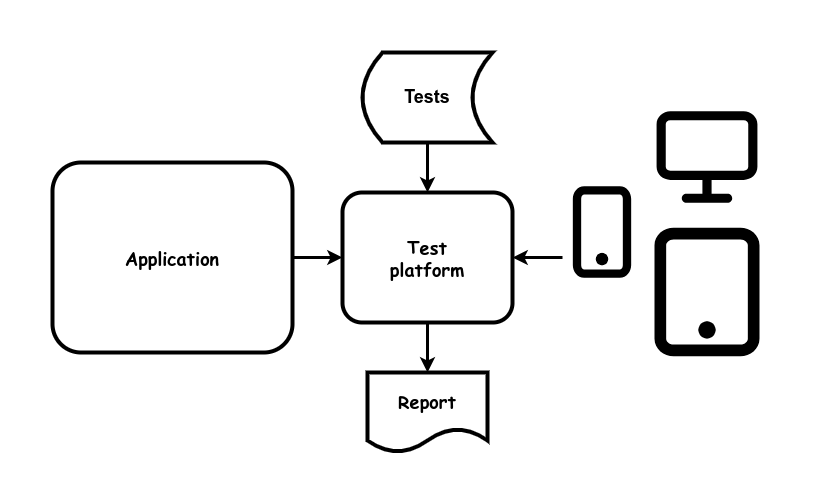

The diagram above was exported from draw.io. Its source (the exported page's mxGraphModel, read from the mxfile embedded in the PNG):
<mxGraphModel dx="1434" dy="1811" grid="1" gridSize="10" guides="1" tooltips="1" connect="1" arrows="1" fold="1" page="1" pageScale="1" pageWidth="850" pageHeight="1100" math="0" shadow="0">
  <root>
    <mxCell id="0" />
    <mxCell id="1" parent="0" />
    <mxCell id="RERQCJBcEq8R5nZOyFl8-2" value="&lt;b style=&quot;font-size: 18px;&quot;&gt;Application&lt;br&gt;&lt;/b&gt;" style="rounded=1;whiteSpace=wrap;html=1;strokeWidth=4;fontFamily=Comic Sans MS;fontSize=18;" parent="1" vertex="1">
      <mxGeometry x="250" y="20" width="240" height="190" as="geometry" />
    </mxCell>
    <mxCell id="cBTVmWP6UsZs6re9bPTR-3" value="&lt;b style=&quot;font-size: 18px;&quot;&gt;Test&lt;br&gt;platform&lt;br&gt;&lt;/b&gt;" style="rounded=1;whiteSpace=wrap;html=1;strokeWidth=4;fontFamily=Comic Sans MS;fontSize=18;" parent="1" vertex="1">
      <mxGeometry x="540" y="50" width="170" height="130" as="geometry" />
    </mxCell>
    <mxCell id="cBTVmWP6UsZs6re9bPTR-4" value="&lt;span style=&quot;font-size: 18px;&quot;&gt;&lt;b&gt;Tests&lt;/b&gt;&lt;/span&gt;" style="shape=dataStorage;whiteSpace=wrap;html=1;fixedSize=1;strokeWidth=4;" parent="1" vertex="1">
      <mxGeometry x="560" y="-90" width="130" height="90" as="geometry" />
    </mxCell>
    <mxCell id="cBTVmWP6UsZs6re9bPTR-5" value="" style="endArrow=none;startArrow=classic;html=1;rounded=0;strokeWidth=3;endFill=0;" parent="1" source="cBTVmWP6UsZs6re9bPTR-3" target="cBTVmWP6UsZs6re9bPTR-4" edge="1">
      <mxGeometry width="50" height="50" relative="1" as="geometry">
        <mxPoint x="680" y="540" as="sourcePoint" />
        <mxPoint x="760" y="240" as="targetPoint" />
      </mxGeometry>
    </mxCell>
    <mxCell id="cBTVmWP6UsZs6re9bPTR-6" value="" style="endArrow=none;startArrow=classic;html=1;rounded=0;strokeWidth=3;endFill=0;" parent="1" source="cBTVmWP6UsZs6re9bPTR-3" target="RERQCJBcEq8R5nZOyFl8-2" edge="1">
      <mxGeometry width="50" height="50" relative="1" as="geometry">
        <mxPoint x="690" y="550" as="sourcePoint" />
        <mxPoint x="475" y="117" as="targetPoint" />
      </mxGeometry>
    </mxCell>
    <mxCell id="cBTVmWP6UsZs6re9bPTR-7" value="Report" style="shape=document;whiteSpace=wrap;html=1;boundedLbl=1;strokeWidth=4;fontStyle=1;fontFamily=Comic Sans MS;fontSize=18;" parent="1" vertex="1">
      <mxGeometry x="565" y="230" width="120" height="80" as="geometry" />
    </mxCell>
    <mxCell id="cBTVmWP6UsZs6re9bPTR-8" value="" style="endArrow=none;startArrow=classic;html=1;rounded=0;strokeWidth=3;endFill=0;" parent="1" source="cBTVmWP6UsZs6re9bPTR-7" target="cBTVmWP6UsZs6re9bPTR-3" edge="1">
      <mxGeometry width="50" height="50" relative="1" as="geometry">
        <mxPoint x="635" y="60" as="sourcePoint" />
        <mxPoint x="635" y="10" as="targetPoint" />
      </mxGeometry>
    </mxCell>
    <mxCell id="cBTVmWP6UsZs6re9bPTR-11" value="" style="endArrow=none;startArrow=classic;html=1;rounded=0;strokeWidth=3;endFill=0;" parent="1" source="cBTVmWP6UsZs6re9bPTR-3" edge="1">
      <mxGeometry width="50" height="50" relative="1" as="geometry">
        <mxPoint x="635" y="60" as="sourcePoint" />
        <mxPoint x="760" y="115" as="targetPoint" />
      </mxGeometry>
    </mxCell>
    <mxCell id="i-57G9pBQHeVigquxdoJ-1" value="" style="shape=image;verticalLabelPosition=bottom;labelBackgroundColor=default;verticalAlign=top;aspect=fixed;imageAspect=0;image=https://www.svgrepo.com/show/491618/device-mobile.svg;" vertex="1" parent="1">
      <mxGeometry x="750" y="40" width="100" height="100" as="geometry" />
    </mxCell>
    <mxCell id="i-57G9pBQHeVigquxdoJ-2" value="" style="shape=image;verticalLabelPosition=bottom;labelBackgroundColor=default;verticalAlign=top;aspect=fixed;imageAspect=0;image=https://www.svgrepo.com/show/491616/device-desktop.svg;" vertex="1" parent="1">
      <mxGeometry x="850" y="-40" width="110" height="110" as="geometry" />
    </mxCell>
    <mxCell id="i-57G9pBQHeVigquxdoJ-3" value="" style="shape=image;verticalLabelPosition=bottom;labelBackgroundColor=default;verticalAlign=top;aspect=fixed;imageAspect=0;image=https://www.svgrepo.com/show/491617/device-tablet.svg;" vertex="1" parent="1">
      <mxGeometry x="835" y="80" width="140" height="140" as="geometry" />
    </mxCell>
  </root>
</mxGraphModel>